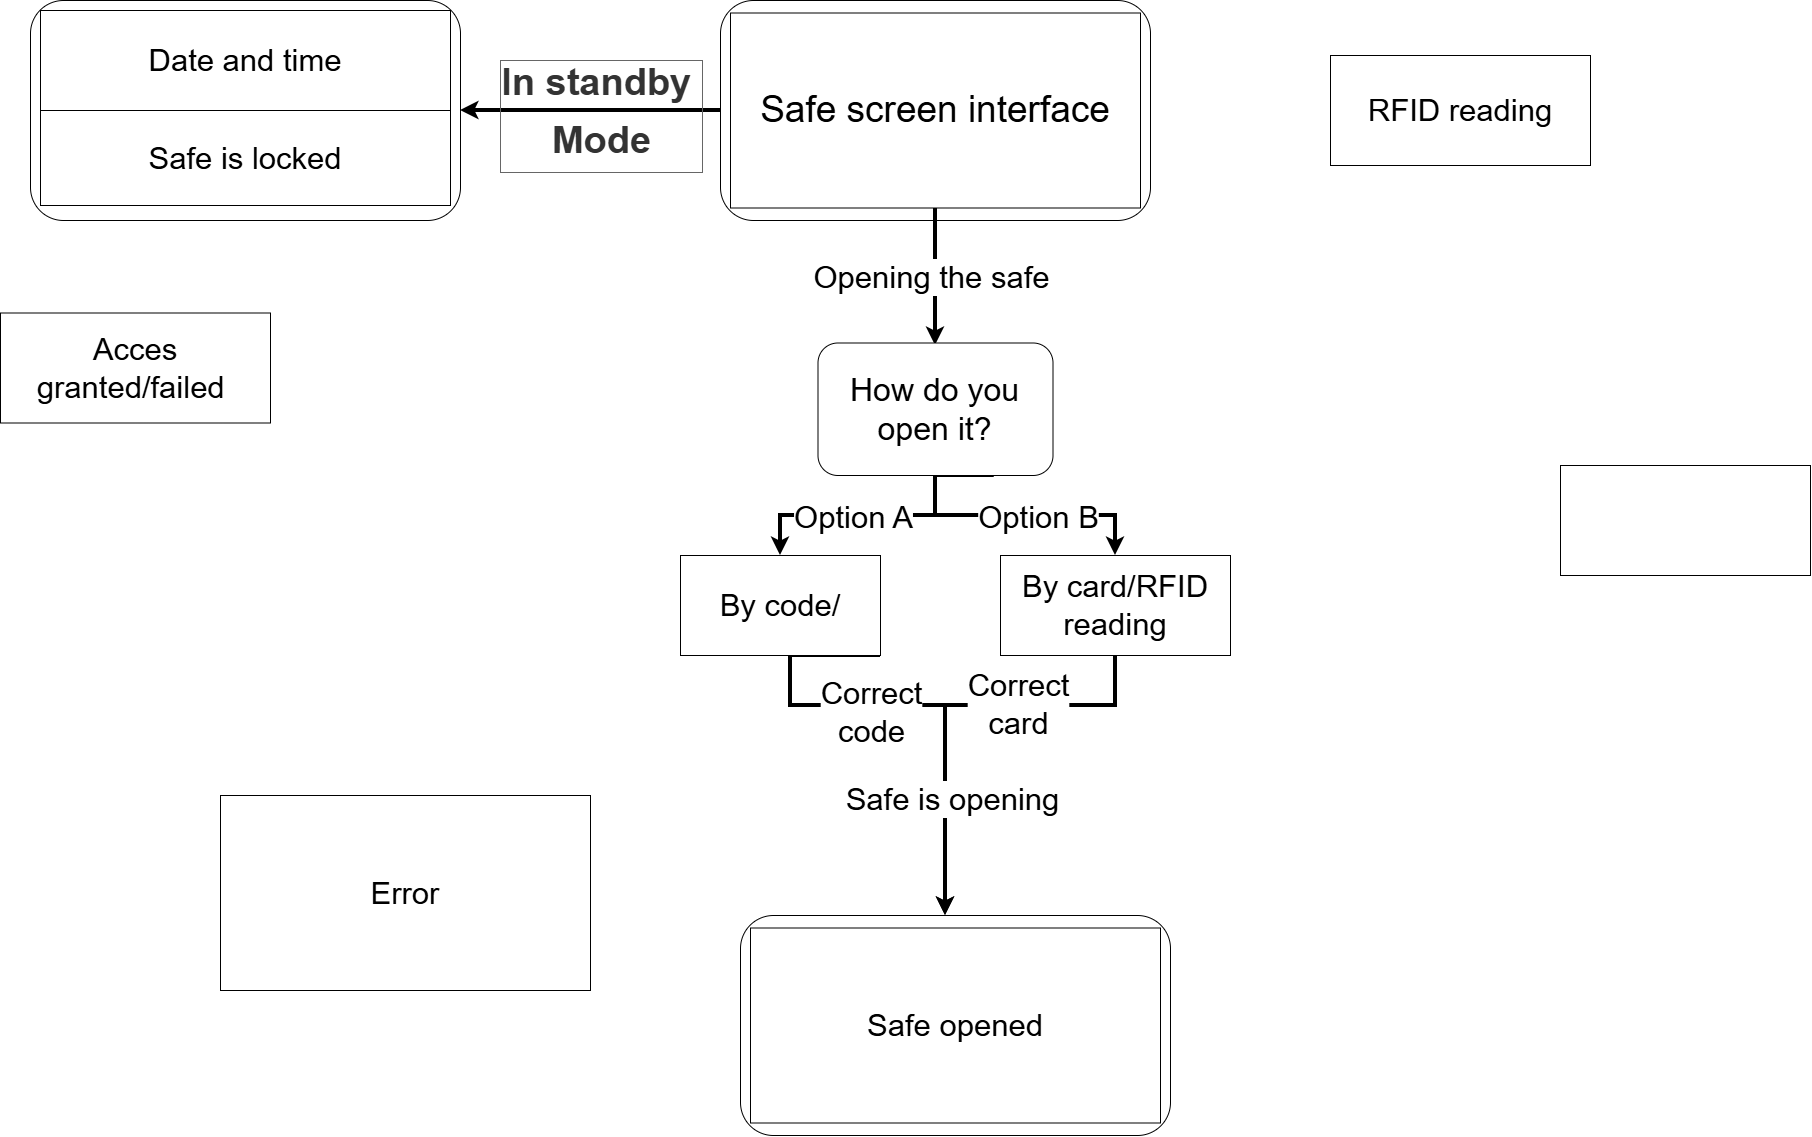

The diagram above was exported from draw.io. Its source (the exported page's mxGraphModel, read from the mxfile embedded in the PNG):
<mxGraphModel dx="2693" dy="1226" grid="1" gridSize="10" guides="1" tooltips="1" connect="1" arrows="1" fold="1" page="1" pageScale="1" pageWidth="850" pageHeight="1100" math="0" shadow="0">
  <root>
    <mxCell id="0" />
    <mxCell id="1" parent="0" />
    <mxCell id="vw0giwUn1j6iktCAucrU-42" edge="1" parent="1" source="vw0giwUn1j6iktCAucrU-25" style="edgeStyle=orthogonalEdgeStyle;rounded=0;orthogonalLoop=1;jettySize=auto;html=1;exitX=1;exitY=1;exitDx=0;exitDy=0;entryX=0.5;entryY=0;entryDx=0;entryDy=0;defaultLabelBackgroundColor=page;strokeWidth=4;">
      <mxGeometry relative="1" x="0.5246" as="geometry">
        <Array as="points">
          <mxPoint x="110" y="700" />
          <mxPoint x="110" y="750" />
          <mxPoint x="265" y="750" />
        </Array>
        <mxPoint x="265" y="960" as="targetPoint" />
      </mxGeometry>
    </mxCell>
    <mxCell id="vw0giwUn1j6iktCAucrU-43" connectable="0" parent="vw0giwUn1j6iktCAucrU-42" style="edgeLabel;html=1;align=center;verticalAlign=middle;resizable=0;points=[];inheritText=1;defaultLabelBackgroundColor=page;" value="&lt;font style=&quot;font-size: 31px;&quot;&gt;Correct &lt;br&gt;code&lt;/font&gt;" vertex="1">
      <mxGeometry relative="1" x="0.243" y="1" as="geometry">
        <mxPoint x="-76" y="-13" as="offset" />
      </mxGeometry>
    </mxCell>
    <mxCell id="vw0giwUn1j6iktCAucrU-2" parent="1" style="rounded=1;whiteSpace=wrap;html=1;roundedPerimeter=1;" value="" vertex="1">
      <mxGeometry height="220" width="430" x="40" y="45" as="geometry" />
    </mxCell>
    <mxCell id="vw0giwUn1j6iktCAucrU-30" edge="1" parent="1" source="vw0giwUn1j6iktCAucrU-17" style="edgeStyle=orthogonalEdgeStyle;rounded=0;orthogonalLoop=1;jettySize=auto;html=1;defaultLabelBackgroundColor=page;strokeWidth=4;">
      <mxGeometry relative="1" as="geometry">
        <mxPoint x="255" y="390" as="targetPoint" />
      </mxGeometry>
    </mxCell>
    <mxCell id="vw0giwUn1j6iktCAucrU-34" connectable="0" parent="vw0giwUn1j6iktCAucrU-30" style="edgeLabel;html=1;align=center;verticalAlign=middle;resizable=0;points=[];inheritText=fontFamily,fontColor,fontStyle,textOpacity,labelBorderColor,labelBorderWidth,labelPadding;fontSize=31;labelBackgroundColor=default;defaultLabelBackgroundColor=page;" value="Opening the safe" vertex="1">
      <mxGeometry relative="1" x="0.1714" y="1" as="geometry">
        <mxPoint x="-6" y="-12" as="offset" />
      </mxGeometry>
    </mxCell>
    <mxCell id="vw0giwUn1j6iktCAucrU-17" parent="1" style="html=1;whiteSpace=wrap;" value="&lt;font style=&quot;font-size: 37px;&quot;&gt;Safe screen interface&lt;/font&gt;" vertex="1">
      <mxGeometry height="195" width="410" x="50" y="57.5" as="geometry" />
    </mxCell>
    <mxCell id="vw0giwUn1j6iktCAucrU-19" parent="1" style="html=1;whiteSpace=wrap;" value="&lt;font style=&quot;font-size: 31px;&quot;&gt;Acces granted/failed&amp;nbsp;&lt;/font&gt;" vertex="1">
      <mxGeometry height="110" width="270" x="-680" y="357.5" as="geometry" />
    </mxCell>
    <mxCell id="vw0giwUn1j6iktCAucrU-20" parent="1" style="html=1;whiteSpace=wrap;" value="&lt;span style=&quot;font-size: 31px;&quot;&gt;RFID reading&lt;/span&gt;" vertex="1">
      <mxGeometry height="110" width="260" x="650" y="100" as="geometry" />
    </mxCell>
    <mxCell id="vw0giwUn1j6iktCAucrU-21" parent="1" style="html=1;whiteSpace=wrap;" value="&lt;font style=&quot;font-size: 31px;&quot;&gt;Error&lt;/font&gt;" vertex="1">
      <mxGeometry height="195" width="370" x="-460" y="840" as="geometry" />
    </mxCell>
    <mxCell id="vw0giwUn1j6iktCAucrU-44" edge="1" parent="1" source="vw0giwUn1j6iktCAucrU-23" style="edgeStyle=orthogonalEdgeStyle;rounded=0;orthogonalLoop=1;jettySize=auto;html=1;exitX=0.5;exitY=1;exitDx=0;exitDy=0;entryX=0.5;entryY=0;entryDx=0;entryDy=0;defaultLabelBackgroundColor=page;strokeWidth=4;">
      <mxGeometry relative="1" as="geometry">
        <Array as="points">
          <mxPoint x="435" y="750" />
          <mxPoint x="265" y="750" />
        </Array>
        <mxPoint x="265" y="960" as="targetPoint" />
      </mxGeometry>
    </mxCell>
    <mxCell id="vw0giwUn1j6iktCAucrU-45" connectable="0" parent="vw0giwUn1j6iktCAucrU-44" style="edgeLabel;html=1;align=center;verticalAlign=middle;resizable=0;points=[];inheritText=1;defaultLabelBackgroundColor=page;" value="&lt;font style=&quot;font-size: 31px;&quot;&gt;Correct &lt;br&gt;card&lt;/font&gt;" vertex="1">
      <mxGeometry relative="1" x="0.0228" y="2" as="geometry">
        <mxPoint x="70" y="-2" as="offset" />
      </mxGeometry>
    </mxCell>
    <mxCell id="vw0giwUn1j6iktCAucrU-48" connectable="0" parent="vw0giwUn1j6iktCAucrU-44" style="edgeLabel;html=1;align=center;verticalAlign=middle;resizable=0;points=[];inheritText=fontFamily,fontSize,fontColor,fontStyle,textOpacity,labelBorderColor,labelBorderWidth,labelPadding;labelBackgroundColor=default;" value="&lt;font style=&quot;font-size: 31px;&quot;&gt;Safe is opening&lt;/font&gt;" vertex="1">
      <mxGeometry relative="1" x="0.458" y="6" as="geometry">
        <mxPoint as="offset" />
      </mxGeometry>
    </mxCell>
    <mxCell id="vw0giwUn1j6iktCAucrU-23" parent="1" style="html=1;whiteSpace=wrap;" value="&lt;font style=&quot;font-size: 31px;&quot;&gt;By card/RFID reading&lt;/font&gt;" vertex="1">
      <mxGeometry height="100" width="230" x="320" y="600" as="geometry" />
    </mxCell>
    <mxCell id="vw0giwUn1j6iktCAucrU-25" parent="1" style="html=1;whiteSpace=wrap;" value="&lt;font style=&quot;font-size: 31px;&quot;&gt;By code/&lt;/font&gt;" vertex="1">
      <mxGeometry height="100" width="200" y="600" as="geometry" />
    </mxCell>
    <mxCell id="vw0giwUn1j6iktCAucrU-26" edge="1" parent="1" source="vw0giwUn1j6iktCAucrU-18" style="edgeStyle=orthogonalEdgeStyle;rounded=0;orthogonalLoop=1;jettySize=auto;html=1;innerLoopWaypoints=1;exitX=0.5;exitY=1;exitDx=0;exitDy=0;defaultLabelBackgroundColor=page;" target="vw0giwUn1j6iktCAucrU-18">
      <mxGeometry relative="1" as="geometry" />
    </mxCell>
    <mxCell id="vw0giwUn1j6iktCAucrU-27" parent="1" style="html=1;whiteSpace=wrap;" value="" vertex="1">
      <mxGeometry height="110" width="250" x="880" y="510" as="geometry" />
    </mxCell>
    <mxCell id="vw0giwUn1j6iktCAucrU-28" parent="1" style="rounded=1;whiteSpace=wrap;html=1;roundedPerimeter=1;" value="" vertex="1">
      <mxGeometry height="220" width="430" x="-650" y="45" as="geometry" />
    </mxCell>
    <mxCell id="vw0giwUn1j6iktCAucrU-29" parent="1" style="html=1;whiteSpace=wrap;" value="&lt;font style=&quot;font-size: 37px;&quot;&gt;Interfata display seif&lt;/font&gt;" vertex="1">
      <mxGeometry height="195" width="410" x="-640" y="55" as="geometry" />
    </mxCell>
    <mxCell id="vw0giwUn1j6iktCAucrU-24" parent="1" style="html=1;whiteSpace=wrap;" value="&lt;font style=&quot;font-size: 31px;&quot;&gt;Safe is locked&lt;/font&gt;" vertex="1">
      <mxGeometry height="95" width="410" x="-640" y="155" as="geometry" />
    </mxCell>
    <mxCell id="vw0giwUn1j6iktCAucrU-18" parent="1" style="html=1;whiteSpace=wrap;" value="&lt;font style=&quot;font-size: 31px;&quot;&gt;Date and time&lt;/font&gt;" vertex="1">
      <mxGeometry height="100" width="410" x="-640" y="55" as="geometry" />
    </mxCell>
    <mxCell id="vw0giwUn1j6iktCAucrU-31" edge="1" parent="1" source="vw0giwUn1j6iktCAucrU-2" style="edgeStyle=orthogonalEdgeStyle;rounded=0;orthogonalLoop=1;jettySize=auto;html=1;defaultLabelBackgroundColor=page;entryX=1;entryY=0.5;entryDx=0;entryDy=0;curved=0;arcSize=30;jumpSize=6;strokeWidth=4;" target="vw0giwUn1j6iktCAucrU-28">
      <mxGeometry relative="1" as="geometry">
        <mxPoint x="-200" y="155" as="targetPoint" />
      </mxGeometry>
    </mxCell>
    <mxCell id="vw0giwUn1j6iktCAucrU-32" connectable="0" parent="vw0giwUn1j6iktCAucrU-31" style="edgeLabel;html=1;align=center;verticalAlign=middle;resizable=0;points=[];inheritText=fontFamily,fontSize,fontStyle,textOpacity,labelBorderWidth,labelPadding;absoluteArcSize=1;fillOpacity=0;strokeOpacity=0;allowArrows=1;imageAlign=center;overflow=visible;shapeInsidePadding=2;noLabel=0;connectable=1;backgroundOutline=1;labelBackgroundColor=none;fontColor=#333333;labelBorderColor=#666666;" value="&lt;h6 style=&quot;line-height: 110%;&quot;&gt;&lt;font style=&quot;font-size: 38px;&quot; face=&quot;Helvetica&quot;&gt;In standby&amp;nbsp;&lt;br&gt;&lt;br&gt;&lt;br&gt;Mode&lt;/font&gt;&lt;/h6&gt;" vertex="1">
      <mxGeometry relative="1" x="-0.1538" y="-7" as="geometry">
        <mxPoint x="-10" y="12" as="offset" />
      </mxGeometry>
    </mxCell>
    <mxCell id="vw0giwUn1j6iktCAucrU-38" edge="1" parent="1" source="vw0giwUn1j6iktCAucrU-36" style="edgeStyle=orthogonalEdgeStyle;rounded=0;orthogonalLoop=1;jettySize=auto;html=1;exitX=0.5;exitY=1;exitDx=0;exitDy=0;entryX=0.5;entryY=0;entryDx=0;entryDy=0;defaultLabelBackgroundColor=page;strokeWidth=4;" target="vw0giwUn1j6iktCAucrU-25">
      <mxGeometry relative="1" as="geometry" />
    </mxCell>
    <mxCell id="vw0giwUn1j6iktCAucrU-40" connectable="0" parent="vw0giwUn1j6iktCAucrU-38" style="edgeLabel;html=1;align=center;verticalAlign=middle;resizable=0;points=[];inheritText=1;defaultLabelBackgroundColor=page;" value="&lt;font style=&quot;font-size: 31px;&quot;&gt;Option A&lt;/font&gt;" vertex="1">
      <mxGeometry relative="1" x="0.0475" y="1" as="geometry">
        <mxPoint as="offset" />
      </mxGeometry>
    </mxCell>
    <mxCell id="vw0giwUn1j6iktCAucrU-39" edge="1" parent="1" source="vw0giwUn1j6iktCAucrU-36" style="edgeStyle=orthogonalEdgeStyle;rounded=0;orthogonalLoop=1;jettySize=auto;html=1;exitX=0.75;exitY=1;exitDx=0;exitDy=0;entryX=0.5;entryY=0;entryDx=0;entryDy=0;defaultLabelBackgroundColor=page;strokeWidth=4;" target="vw0giwUn1j6iktCAucrU-23">
      <mxGeometry relative="1" x="0.3713" as="geometry">
        <Array as="points">
          <mxPoint x="255" y="520" />
          <mxPoint x="255" y="560" />
          <mxPoint x="435" y="560" />
        </Array>
      </mxGeometry>
    </mxCell>
    <mxCell id="vw0giwUn1j6iktCAucrU-41" connectable="0" parent="vw0giwUn1j6iktCAucrU-39" style="edgeLabel;html=1;align=center;verticalAlign=middle;resizable=0;points=[];inheritText=1;defaultLabelBackgroundColor=page;" value="&lt;font style=&quot;font-size: 31px;&quot;&gt;Option B&lt;/font&gt;&lt;div&gt;&lt;font style=&quot;font-size: 31px;&quot;&gt;&lt;br&gt;&lt;/font&gt;&lt;/div&gt;" vertex="1">
      <mxGeometry relative="1" x="0.2617" y="4" as="geometry">
        <mxPoint y="24" as="offset" />
      </mxGeometry>
    </mxCell>
    <mxCell id="vw0giwUn1j6iktCAucrU-36" parent="1" style="rounded=1;whiteSpace=wrap;html=1;" value="&lt;font style=&quot;font-size: 32px;&quot;&gt;How do you open it?&lt;/font&gt;" vertex="1">
      <mxGeometry height="132.5" width="235" x="137.5" y="387.5" as="geometry" />
    </mxCell>
    <mxCell id="vw0giwUn1j6iktCAucrU-49" parent="1" style="rounded=1;whiteSpace=wrap;html=1;roundedPerimeter=1;" value="" vertex="1">
      <mxGeometry height="220" width="430" x="60" y="960" as="geometry" />
    </mxCell>
    <mxCell id="vw0giwUn1j6iktCAucrU-51" parent="1" style="html=1;whiteSpace=wrap;" value="&lt;font style=&quot;font-size: 31px;&quot;&gt;Safe opened&lt;/font&gt;" vertex="1">
      <mxGeometry height="195" width="410" x="70" y="972.5" as="geometry" />
    </mxCell>
  </root>
</mxGraphModel>